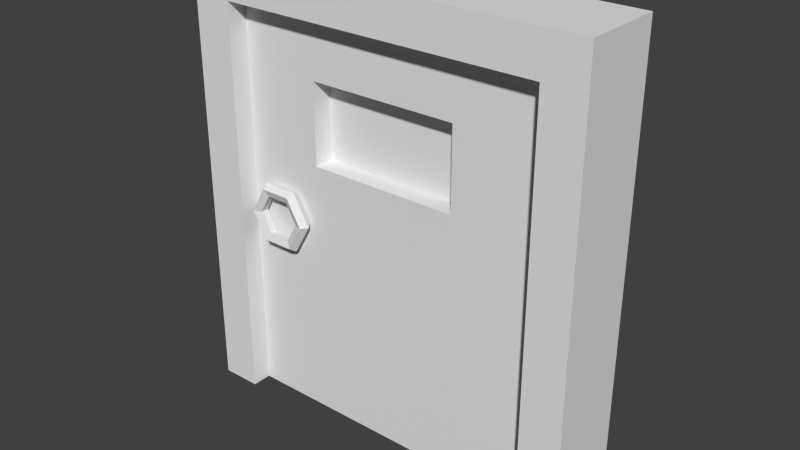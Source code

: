 # Source: door-border-rigged-lp.blend  (saved by Blender 2.78.0; exported with 4.5.12 LTS)
import bpy
from mathutils import Matrix  # noqa: F401  (used for matrix-valued properties, if any)

bpy.ops.wm.read_factory_settings(use_empty=True)
scene = bpy.context.scene
scene.name = 'Scene'

# ---- collections
col_collection_1 = bpy.data.collections.new('Collection 1'); scene.collection.children.link(col_collection_1)

# ---- materials (node trees are filled in below, after node groups)
mat_material = bpy.data.materials.new('Material')
mat_material.alpha_threshold = 0.0
mat_material.use_transparent_shadow = False
mat_material.roughness = 0.5
mat_material.line_color = (0.0, 0.0, 0.0, 1.0)

# ---- material node trees

# ---- world
world_world = bpy.data.worlds.new('World'); scene.world = world_world
world_world.color = (0.05088, 0.05088, 0.05088)
world_world.use_sun_shadow = False
world_world.sun_shadow_jitter_overblur = 0.0
world_world.cycles.sampling_method = 'NONE'
world_world.cycles.sample_map_resolution = 256

# ---- meshes
me_cube_003 = bpy.data.meshes.new('Cube.003')
me_cube_003.from_pydata([(-1.0, -1.0, -1.0), (-1.0, 1.0, -1.0), (1.0, 1.0, -1.0), (1.0, -1.0, -1.0), (-1.0, -1.0, 1.0), (-1.0, 1.0, 1.0), (1.0, 1.0, 1.0), (1.0, -1.0, 1.0)], [], [(4, 5, 1, 0), (5, 6, 2, 1), (6, 7, 3, 2), (7, 4, 0, 3), (0, 1, 2, 3), (7, 6, 5, 4)])
_uv = me_cube_003.uv_layers.new(name='UVMap')
_uv.uv.foreach_set('vector', [0.0001005, 0.2812, 9.948e-05, 0.0001005, 0.9999, 9.96e-05, 0.9999, 0.2811, 0.0001005, 0.2831, 9.948e-05, 0.0001005, 0.9999, 9.96e-05, 0.9999, 0.2831, 0.9999, 9.96e-05, 0.9999, 0.2792, 0.0001005, 0.2792, 9.96e-05, 0.0001003, 0.9999, 9.96e-05, 0.9999, 0.2851, 0.0001005, 0.2851, 9.96e-05, 0.0001003, 0.9999, 0.2792, 0.0001004, 0.2792, 9.954e-05, 0.0001004, 0.9999, 9.948e-05, 9.954e-05, 0.0001004, 0.9999, 9.948e-05, 0.9999, 0.2851, 0.0001004, 0.2851])
me_cube_003.use_remesh_preserve_volume = False
me_cube_003.use_remesh_preserve_attributes = False
me_cube_003.use_mirror_vertex_groups = False
me_cube_003.update()
me_torus_005 = bpy.data.meshes.new('Torus.005')
me_torus_005.from_pydata([(1.25, 0.0, 0.0), (1.077, 0.0, 0.2378), (0.7977, 0.0, 0.1469), (0.7977, 0.0, -0.1469), (1.077, 0.0, -0.2378), (0.625, 1.083, 0.0), (0.5386, 0.9329, 0.2378), (0.3989, 0.6909, 0.1469), (0.3989, 0.6909, -0.1469), (0.5386, 0.9329, -0.2378), (-0.625, 1.083, 0.0), (-0.5386, 0.9329, 0.2378), (-0.3989, 0.6909, 0.1469), (-0.3989, 0.6909, -0.1469), (-0.5386, 0.9329, -0.2378), (-1.25, 1.093e-07, 0.0), (-1.077, 9.418e-08, 0.2378), (-0.7977, 6.974e-08, 0.1469), (-0.7977, 6.974e-08, -0.1469), (-1.077, 9.418e-08, -0.2378), (-0.625, -1.083, 0.0), (-0.5386, -0.9329, 0.2378), (-0.3989, -0.6909, 0.1469), (-0.3989, -0.6909, -0.1469), (-0.5386, -0.9329, -0.2378), (0.625, -1.083, 0.0), (0.5386, -0.9329, 0.2378), (0.3989, -0.6909, 0.1469), (0.3989, -0.6909, -0.1469), (0.5386, -0.9329, -0.2378)], [], [(0, 5, 6, 1), (1, 6, 7, 2), (2, 7, 8, 3), (3, 8, 9, 4), (0, 4, 9, 5), (5, 10, 11, 6), (6, 11, 12, 7), (7, 12, 13, 8), (8, 13, 14, 9), (9, 14, 10, 5), (10, 15, 16, 11), (11, 16, 17, 12), (12, 17, 18, 13), (13, 18, 19, 14), (14, 19, 15, 10), (15, 20, 21, 16), (16, 21, 22, 17), (17, 22, 23, 18), (18, 23, 24, 19), (19, 24, 20, 15), (20, 25, 26, 21), (21, 26, 27, 22), (22, 27, 28, 23), (23, 28, 29, 24), (24, 29, 25, 20), (25, 0, 1, 26), (26, 1, 2, 27), (27, 2, 3, 28), (28, 3, 4, 29), (29, 4, 0, 25)])
_uv = me_torus_005.uv_layers.new(name='UVMap')
_uv.uv.foreach_set('vector', [0.165, 0.0, 0.7063, 0.0, 0.6315, 0.1189, 0.165, 0.1189, 0.7386, 0.165, 0.4693, 0.6315, 0.3994, 0.5104, 0.5989, 0.165, 0.165, 0.07347, 0.5104, 0.07347, 0.5104, -0.07347, 0.165, -0.07347, 0.5989, 0.165, 0.3994, 0.5104, 0.4693, 0.6315, 0.7386, 0.165, 0.165, 0.0, 0.165, -0.1189, 0.6315, -0.1189, 0.7063, 0.0, 0.5125, 0.0, -0.1125, 0.0, -0.06931, 0.1189, 0.4693, 0.1189, 0.4693, 0.6315, -0.06931, 0.6315, 0.0005636, 0.5104, 0.3994, 0.5104, 0.3994, 0.07347, 0.0005636, 0.07347, 0.0005636, -0.07347, 0.3994, -0.07347, 0.3994, 0.5104, 0.0005636, 0.5104, -0.06931, 0.6315, 0.4693, 0.6315, 0.4693, 0.8811, -0.06931, 0.8811, -0.1125, 1.0, 0.5125, 1.0, 0.7063, 0.0, 0.165, 0.0, 0.165, 0.1189, 0.6315, 0.1189, 0.9307, 0.6315, 0.6614, 0.165, 0.8011, 0.165, 1.001, 0.5104, 0.5104, 0.07347, 0.165, 0.07347, 0.165, -0.07347, 0.5104, -0.07347, 0.0005636, 0.5104, -0.1989, 0.165, -0.3386, 0.165, -0.06931, 0.6315, 0.6315, 0.8811, 0.165, 0.8811, 0.165, 1.0, 0.7063, 1.0, 0.165, 0.0, -0.3763, 0.0, -0.3015, 0.1189, 0.165, 0.1189, 0.6614, 0.165, 0.9307, -0.3015, 1.001, -0.1804, 0.8011, 0.165, 0.165, 0.07347, -0.1804, 0.07347, -0.1804, -0.07347, 0.165, -0.07347, 0.8011, 0.165, 1.001, -0.1804, 0.9307, -0.3015, 0.6614, 0.165, 0.165, 0.8811, -0.3015, 0.8811, -0.3763, 1.0, 0.165, 1.0, 0.8875, 0.0, 1.513, 0.0, 1.469, 0.1189, 0.9307, 0.1189, 0.9307, 0.6985, 1.469, 0.6985, 1.399, 0.8196, 1.001, 0.8196, 0.0005636, 0.07347, 0.3994, 0.07347, 0.3994, -0.07347, 0.0005636, -0.07347, 0.0005636, 0.8196, 0.3994, 0.8196, 0.4693, 0.6985, -0.06931, 0.6985, 0.9307, 0.8811, 1.469, 0.8811, 1.513, 1.0, 0.8875, 1.0, 0.6237, 0.0, 1.165, 0.0, 1.165, 0.1189, 0.6985, 0.1189, 0.4693, 0.6985, 0.7386, 1.165, 0.5989, 1.165, 0.3994, 0.8196, 0.8196, 0.07347, 1.165, 0.07347, 1.165, -0.07347, 0.8196, -0.07347, 0.3994, 0.8196, 0.5989, 1.165, 0.7386, 1.165, 0.4693, 0.6985, 0.6985, 0.8811, 1.165, 0.8811, 1.165, 1.0, 0.6237, 1.0])
me_torus_005.use_remesh_preserve_volume = False
me_torus_005.use_remesh_preserve_attributes = False
me_torus_005.use_mirror_vertex_groups = False
me_torus_005.update()
me_torus_004 = bpy.data.meshes.new('Torus.004')
me_torus_004.from_pydata([(1.25, 0.0, 0.0), (1.077, 0.0, 0.2378), (0.7977, 0.0, 0.1469), (0.7977, 0.0, -0.1469), (1.077, 0.0, -0.2378), (0.625, 1.083, 0.0), (0.5386, 0.9329, 0.2378), (0.3989, 0.6909, 0.1469), (0.3989, 0.6909, -0.1469), (0.5386, 0.9329, -0.2378), (-0.625, 1.083, 0.0), (-0.5386, 0.9329, 0.2378), (-0.3989, 0.6909, 0.1469), (-0.3989, 0.6909, -0.1469), (-0.5386, 0.9329, -0.2378), (-1.25, 1.093e-07, 0.0), (-1.077, 9.418e-08, 0.2378), (-0.7977, 6.974e-08, 0.1469), (-0.7977, 6.974e-08, -0.1469), (-1.077, 9.418e-08, -0.2378), (-0.625, -1.083, 0.0), (-0.5386, -0.9329, 0.2378), (-0.3989, -0.6909, 0.1469), (-0.3989, -0.6909, -0.1469), (-0.5386, -0.9329, -0.2378), (0.625, -1.083, 0.0), (0.5386, -0.9329, 0.2378), (0.3989, -0.6909, 0.1469), (0.3989, -0.6909, -0.1469), (0.5386, -0.9329, -0.2378)], [], [(0, 5, 6, 1), (1, 6, 7, 2), (2, 7, 8, 3), (3, 8, 9, 4), (0, 4, 9, 5), (5, 10, 11, 6), (6, 11, 12, 7), (7, 12, 13, 8), (8, 13, 14, 9), (9, 14, 10, 5), (10, 15, 16, 11), (11, 16, 17, 12), (12, 17, 18, 13), (13, 18, 19, 14), (14, 19, 15, 10), (15, 20, 21, 16), (16, 21, 22, 17), (17, 22, 23, 18), (18, 23, 24, 19), (19, 24, 20, 15), (20, 25, 26, 21), (21, 26, 27, 22), (22, 27, 28, 23), (23, 28, 29, 24), (24, 29, 25, 20), (25, 0, 1, 26), (26, 1, 2, 27), (27, 2, 3, 28), (28, 3, 4, 29), (29, 4, 0, 25)])
_uv = me_torus_004.uv_layers.new(name='UVMap')
_uv.uv.foreach_set('vector', [0.165, 0.0, 0.7063, 0.0, 0.6315, 0.1189, 0.165, 0.1189, 0.7386, 0.165, 0.4693, 0.6315, 0.3994, 0.5104, 0.5989, 0.165, 0.165, 0.07347, 0.5104, 0.07347, 0.5104, -0.07347, 0.165, -0.07347, 0.5989, 0.165, 0.3994, 0.5104, 0.4693, 0.6315, 0.7386, 0.165, 0.165, 0.0, 0.165, -0.1189, 0.6315, -0.1189, 0.7063, 0.0, 0.5125, 0.0, -0.1125, 0.0, -0.06931, 0.1189, 0.4693, 0.1189, 0.4693, 0.6315, -0.06931, 0.6315, 0.0005636, 0.5104, 0.3994, 0.5104, 0.3994, 0.07347, 0.0005636, 0.07347, 0.0005636, -0.07347, 0.3994, -0.07347, 0.3994, 0.5104, 0.0005636, 0.5104, -0.06931, 0.6315, 0.4693, 0.6315, 0.4693, 0.8811, -0.06931, 0.8811, -0.1125, 1.0, 0.5125, 1.0, 0.7063, 0.0, 0.165, 0.0, 0.165, 0.1189, 0.6315, 0.1189, 0.9307, 0.6315, 0.6614, 0.165, 0.8011, 0.165, 1.001, 0.5104, 0.5104, 0.07347, 0.165, 0.07347, 0.165, -0.07347, 0.5104, -0.07347, 0.0005636, 0.5104, -0.1989, 0.165, -0.3386, 0.165, -0.06931, 0.6315, 0.6315, 0.8811, 0.165, 0.8811, 0.165, 1.0, 0.7063, 1.0, 0.165, 0.0, -0.3763, 0.0, -0.3015, 0.1189, 0.165, 0.1189, 0.6614, 0.165, 0.9307, -0.3015, 1.001, -0.1804, 0.8011, 0.165, 0.165, 0.07347, -0.1804, 0.07347, -0.1804, -0.07347, 0.165, -0.07347, 0.8011, 0.165, 1.001, -0.1804, 0.9307, -0.3015, 0.6614, 0.165, 0.165, 0.8811, -0.3015, 0.8811, -0.3763, 1.0, 0.165, 1.0, 0.8875, 0.0, 1.513, 0.0, 1.469, 0.1189, 0.9307, 0.1189, 0.9307, 0.6985, 1.469, 0.6985, 1.399, 0.8196, 1.001, 0.8196, 0.0005636, 0.07347, 0.3994, 0.07347, 0.3994, -0.07347, 0.0005636, -0.07347, 0.0005636, 0.8196, 0.3994, 0.8196, 0.4693, 0.6985, -0.06931, 0.6985, 0.9307, 0.8811, 1.469, 0.8811, 1.513, 1.0, 0.8875, 1.0, 0.6237, 0.0, 1.165, 0.0, 1.165, 0.1189, 0.6985, 0.1189, 0.4693, 0.6985, 0.7386, 1.165, 0.5989, 1.165, 0.3994, 0.8196, 0.8196, 0.07347, 1.165, 0.07347, 1.165, -0.07347, 0.8196, -0.07347, 0.3994, 0.8196, 0.5989, 1.165, 0.7386, 1.165, 0.4693, 0.6985, 0.6985, 0.8811, 1.165, 0.8811, 1.165, 1.0, 0.6237, 1.0])
me_torus_004.use_remesh_preserve_volume = False
me_torus_004.use_remesh_preserve_attributes = False
me_torus_004.use_mirror_vertex_groups = False
me_torus_004.update()
me_plane = bpy.data.meshes.new('Plane')
me_plane.from_pydata([(-1.25, -0.6667, 2.384e-07), (1.25, -0.6667, 2.384e-07), (-1.25, 0.6667, 0.0), (1.25, 0.6667, 0.0)], [], [(0, 1, 3, 2)])
_uv = me_plane.uv_layers.new(name='UVMap')
_uv.uv.foreach_set('vector', [7.302e-05, 7.307e-05, 0.9999, 7.302e-05, 1.0, 1.0, 0.0001461, 1.0])
me_plane.use_remesh_preserve_volume = False
me_plane.use_remesh_preserve_attributes = False
me_plane.use_mirror_vertex_groups = False
me_plane.update()
me_cube = bpy.data.meshes.new('Cube')
me_cube.from_pydata([(1.0, 1.0, -1.0), (1.0, -1.0, -1.0), (-1.0, -1.0, -1.0), (-1.0, 1.0, -1.0), (-1.0, 1.0, 1.0), (-0.5, 1.0, 0.3), (0.4375, 1.0, 0.3), (1.0, 1.0, 1.0), (0.4375, 1.0, 0.7), (-0.5, 1.0, 0.7), (1.0, -1.0, 1.0), (-1.0, -1.0, 1.0), (-0.5, -1.0, 0.3), (-0.5, -1.0, 0.7), (0.4375, -1.0, 0.7), (0.4375, -1.0, 0.3)], [], [(0, 1, 2, 3), (0, 3, 4, 5, 6, 7), (7, 6, 8, 9, 5, 4), (0, 7, 10, 1), (10, 11, 12, 13, 14, 15), (1, 10, 15, 12, 11, 2), (2, 11, 4, 3), (7, 4, 11, 10), (13, 12, 5, 9), (14, 13, 9, 8), (12, 15, 6, 5), (8, 6, 15, 14)])
_uv = me_cube.uv_layers.new(name='UVMap')
_uv.uv.foreach_set('vector', [0.2501, 0.2501, 0.7499, 0.2501, 0.7499, 0.7499, 0.2501, 0.7499, 0.9999, 9.954e-05, 0.9999, 0.9999, 0.0001009, 0.9999, 0.35, 0.75, 0.35, 0.2813, 9.954e-05, 0.0001004, 9.954e-05, 0.0001004, 0.35, 0.2813, 0.1501, 0.2813, 0.1501, 0.75, 0.35, 0.75, 0.0001009, 0.9999, 9.966e-05, 0.0001003, 0.9999, 9.972e-05, 0.9999, 0.2806, 0.0001011, 0.2806, 0.000101, 0.9999, 9.954e-05, 0.0001009, 0.35, 0.2501, 0.1501, 0.2501, 0.1501, 0.7187, 0.35, 0.7187, 0.9999, 0.9999, 0.000101, 0.9999, 0.35, 0.7187, 0.35, 0.2501, 9.954e-05, 0.0001009, 0.9999, 9.996e-05, 0.9999, 0.2806, 0.0001006, 0.2806, 9.948e-05, 0.0001005, 0.9999, 9.96e-05, 0.7499, 0.2501, 0.7499, 0.7499, 0.2501, 0.7499, 0.2501, 0.2501, 0.75, 0.75, 0.25, 0.7499, 0.25, 0.25, 0.7499, 0.2501, 0.7653, 0.7654, 0.2346, 0.7653, 0.2346, 0.2654, 0.7653, 0.2655, 0.7653, 0.7654, 0.2346, 0.7653, 0.2346, 0.2654, 0.7653, 0.2655, 0.25, 0.25, 0.75, 0.2501, 0.75, 0.75, 0.25, 0.75])
me_cube.materials.append(mat_material)
me_cube.use_remesh_preserve_volume = False
me_cube.use_remesh_preserve_attributes = False
me_cube.use_mirror_vertex_groups = False
me_cube.update()
me_cube_002 = bpy.data.meshes.new('Cube.002')
me_cube_002.from_pydata([(-1.0, -1.0, -1.0), (-1.0, 1.0, -1.0), (1.0, 1.0, -1.0), (1.0, -1.0, -1.0), (-1.0, -1.0, 1.0), (-1.0, 1.0, 1.0), (1.0, 1.0, 1.0), (1.0, -1.0, 1.0)], [], [(4, 5, 1, 0), (5, 6, 2, 1), (6, 7, 3, 2), (7, 4, 0, 3)])
_uv = me_cube_002.uv_layers.new(name='UVMap')
_uv.uv.foreach_set('vector', [0.0001005, 0.2812, 9.948e-05, 0.0001005, 0.9999, 9.96e-05, 0.9999, 0.2811, 0.0001005, 0.2831, 9.948e-05, 0.0001005, 0.9999, 9.96e-05, 0.9999, 0.2831, 0.9999, 9.96e-05, 0.9999, 0.2792, 0.0001005, 0.2792, 9.96e-05, 0.0001003, 0.9999, 9.96e-05, 0.9999, 0.2851, 0.0001005, 0.2851, 9.96e-05, 0.0001003])
me_cube_002.use_remesh_preserve_volume = False
me_cube_002.use_remesh_preserve_attributes = False
me_cube_002.use_mirror_vertex_groups = False
me_cube_002.update()
me_cube_001 = bpy.data.meshes.new('Cube.001')
me_cube_001.from_pydata([(-1.0, -1.0, -1.0), (-1.0, 1.0, -1.0), (1.0, 1.0, -1.0), (1.0, -1.0, -1.0), (-1.0, -1.0, 1.0), (-1.0, 1.0, 1.0), (1.0, 1.0, 1.0), (1.0, -1.0, 1.0)], [], [(4, 5, 1, 0), (5, 6, 2, 1), (6, 7, 3, 2), (7, 4, 0, 3)])
_uv = me_cube_001.uv_layers.new(name='UVMap')
_uv.uv.foreach_set('vector', [0.0001005, 0.2812, 9.948e-05, 0.0001005, 0.9999, 9.96e-05, 0.9999, 0.2811, 0.0001005, 0.2831, 9.948e-05, 0.0001005, 0.9999, 9.96e-05, 0.9999, 0.2831, 0.9999, 9.96e-05, 0.9999, 0.2792, 0.0001005, 0.2792, 9.96e-05, 0.0001003, 0.9999, 9.96e-05, 0.9999, 0.2851, 0.0001005, 0.2851, 9.96e-05, 0.0001003])
me_cube_001.use_remesh_preserve_volume = False
me_cube_001.use_remesh_preserve_attributes = False
me_cube_001.use_mirror_vertex_groups = False
me_cube_001.update()
arm_armature = bpy.data.armatures.new('Armature')  # bones are not reproduced

# ---- objects
ob_cube_003 = bpy.data.objects.new('Cube.003', me_cube_003)
ob_armature = bpy.data.objects.new('Armature', arm_armature)
ob_torus_000 = bpy.data.objects.new('Torus.000', me_torus_005)
ob_torus_004 = bpy.data.objects.new('Torus.004', me_torus_004)
ob_plane = bpy.data.objects.new('Plane', me_plane)
ob_cube = bpy.data.objects.new('Cube', me_cube)
ob_cube_002 = bpy.data.objects.new('Cube.002', me_cube_002)
ob_cube_001 = bpy.data.objects.new('Cube.001', me_cube_001)

# ---- transforms, parenting, visibility, modifiers, constraints
ob_cube_003.location = (0.0, -0.8, 2.1)
ob_cube_003.rotation_euler = (-0.0, -1.571, 0.0)
ob_cube_003.scale = (0.1, 0.2, 1.0)
ob_cube_003.lineart.crease_threshold = 0.0
ob_armature.location = (0.7, -0.8, 1.0)
ob_armature.rotation_euler = (-0.0, -1.571, 0.0)
ob_armature.show_in_front = True
ob_armature.lineart.crease_threshold = 0.0
ob_torus_000.parent = ob_armature
ob_torus_000.matrix_parent_inverse = Matrix(((7.55e-08, 0.0, 1.0, -1.0), (0.0, 1.0, 0.0, 0.8), (-1.0, 0.0, 7.55e-08, 0.7), (0.0, 0.0, 0.0, 1.0)))
ob_torus_000.location = (-0.6, -0.94, 1.0)
ob_torus_000.rotation_euler = (1.571, -0.0, 0.0)
ob_torus_000.scale = (0.14, 0.14, 0.14)
ob_torus_000.lineart.crease_threshold = 0.0
ob_torus_004.parent = ob_armature
ob_torus_004.matrix_parent_inverse = Matrix(((7.55e-08, 0.0, 1.0, -1.0), (0.0, 1.0, 0.0, 0.8), (-1.0, 0.0, 7.55e-08, 0.7), (0.0, 0.0, 0.0, 1.0)))
ob_torus_004.location = (-0.6, -0.67, 1.0)
ob_torus_004.rotation_euler = (1.571, -0.0, 0.0)
ob_torus_004.scale = (0.14, 0.14, 0.14)
ob_torus_004.lineart.crease_threshold = 0.0
ob_plane.parent = ob_armature
ob_plane.matrix_parent_inverse = Matrix(((7.55e-08, 0.0, 1.0, -1.0), (0.0, 1.0, 0.0, 0.8), (-1.0, 0.0, 7.55e-08, 0.7), (0.0, 0.0, 0.0, 1.0)))
ob_plane.location = (-0.025, -0.8, 1.5)
ob_plane.rotation_euler = (1.571, -0.0, 0.0)
ob_plane.scale = (0.3, 0.3, 0.3)
ob_plane.lineart.crease_threshold = 0.0
_vg = ob_plane.vertex_groups.new(name='Bone')
_vg.add([0, 1, 2, 3], 1.0, 'REPLACE')
_m = ob_plane.modifiers.new('Armature', 'ARMATURE')
_m.object = ob_armature
ob_cube.parent = ob_armature
ob_cube.matrix_parent_inverse = Matrix(((7.55e-08, 0.0, 1.0, -1.0), (0.0, 1.0, 0.0, 0.8), (-1.0, 0.0, 7.55e-08, 0.7), (0.0, 0.0, 0.0, 1.0)))
ob_cube.location = (0.0, -0.8, 1.0)
ob_cube.scale = (0.8, 0.1, 1.0)
ob_cube.lock_rotations_4d = False
ob_cube.empty_display_type = 'ARROWS'
ob_cube.lineart.crease_threshold = 0.0
_vg = ob_cube.vertex_groups.new(name='Bone')
_vg.add([0, 1, 2, 3, 4, 5, 6, 7, 8, 9, 10, 11, 12, 13, 14, 15], 1.0, 'REPLACE')
_m = ob_cube.modifiers.new('Armature', 'ARMATURE')
_m.object = ob_armature
ob_cube_002.location = (0.9, -0.8, 1.0)
ob_cube_002.scale = (0.1, 0.2, 1.0)
ob_cube_002.lineart.crease_threshold = 0.0
ob_cube_001.location = (-0.9, -0.8, 1.0)
ob_cube_001.scale = (0.1, 0.2, 1.0)
ob_cube_001.lineart.crease_threshold = 0.0

# ---- collection membership
col_collection_1.objects.link(ob_cube_003)
col_collection_1.objects.link(ob_armature)
col_collection_1.objects.link(ob_torus_000)
col_collection_1.objects.link(ob_torus_004)
col_collection_1.objects.link(ob_plane)
col_collection_1.objects.link(ob_cube)
col_collection_1.objects.link(ob_cube_002)
col_collection_1.objects.link(ob_cube_001)

# ---- scene / render settings (as saved in the file)
scene.frame_start = 1; scene.frame_end = 30; scene.frame_set(1)
scene.render.engine = 'BLENDER_EEVEE_NEXT'
scene.render.resolution_percentage = 50
scene.render.dither_intensity = 0.0
scene.cycles.use_denoising = False
scene.cycles.samples = 10
scene.cycles.sampling_pattern = 'TABULATED_SOBOL'
scene.cycles.light_sampling_threshold = 0.0
scene.cycles.use_adaptive_sampling = False
scene.cycles.use_light_tree = False
scene.cycles.blur_glossy = 0.0
scene.cycles.volume_bounces = 1
scene.cycles.pixel_filter_type = 'GAUSSIAN'
scene.cycles.sample_clamp_indirect = 0.0
scene.view_settings.view_transform = 'Standard'
bpy.context.view_layer.update()

# ---- added for rendering (the .blend has no active camera and no usable light): camera, sun
cam_auto = bpy.data.cameras.new('AutoCamera')
cam_auto.lens = 50.0
cam_auto.sensor_width = 36.0
cam_auto.clip_end = 1000.0
ob_auto_camera = bpy.data.objects.new('AutoCamera', cam_auto)
scene.collection.objects.link(ob_auto_camera)
ob_auto_camera.location = (2.77567, -4.13081, 3.32054)
ob_auto_camera.rotation_euler = (1.09748, -7.21219e-08, 0.694738)
scene.camera = ob_auto_camera
light_auto_sun = bpy.data.lights.new('AutoSun', 'SUN')
light_auto_sun.energy = 3.0
light_auto_sun.angle = 0.0523599
ob_auto_sun = bpy.data.objects.new('AutoSun', light_auto_sun)
scene.collection.objects.link(ob_auto_sun)
ob_auto_sun.rotation_euler = (0.872665, 0.174533, 0.523599)
bpy.context.view_layer.update()
